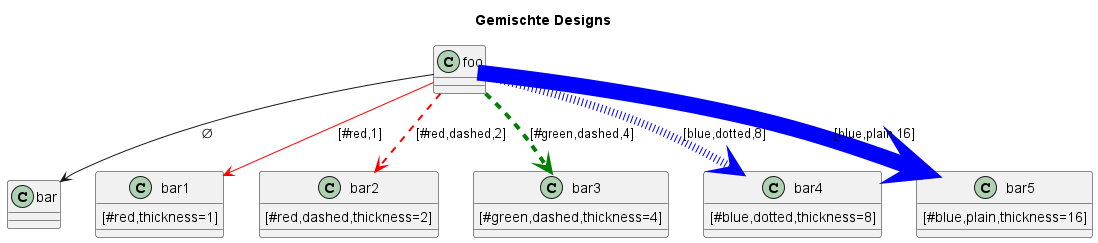

The diagram above was rendered by PlantUML. Its source (embedded in the PNG):
@startuml
title Gemischte Designs
class foo
class bar
bar1 : [#red,thickness=1]
bar2 : [#red,dashed,thickness=2]
bar3 : [#green,dashed,thickness=4]
bar4 : [#blue,dotted,thickness=8]
bar5 : [#blue,plain,thickness=16]

foo --> bar                             : ∅
foo -[#red,thickness=1]-> bar1          : [#red,1]
foo -[#red,dashed,thickness=2]-> bar2   : [#red,dashed,2]
foo -[#green,dashed,thickness=4]-> bar3 : [#green,dashed,4]
foo -[#blue,dotted,thickness=8]-> bar4  : [blue,dotted,8]
foo -[#blue,plain,thickness=16]-> bar5  : [blue,plain,16]
@enduml